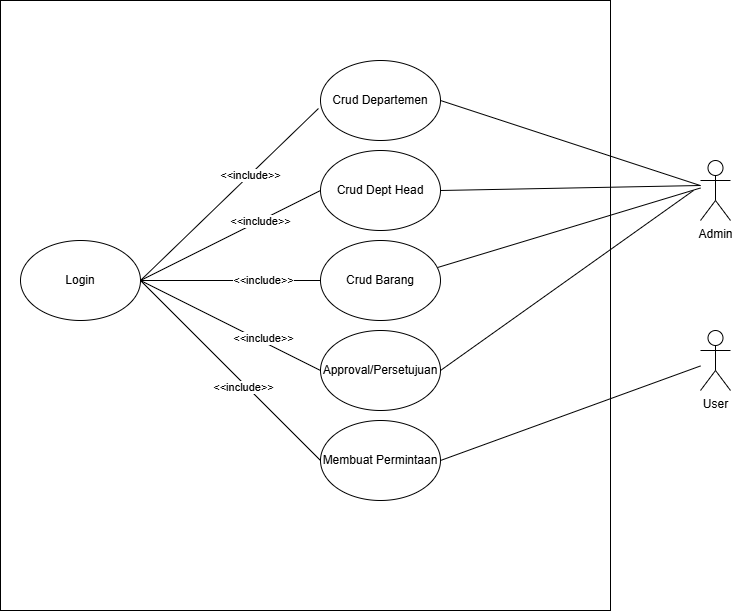

The diagram above was exported from draw.io. Its source (the exported page's mxGraphModel, read from the mxfile embedded in the PNG):
<mxGraphModel dx="880" dy="1641" grid="1" gridSize="10" guides="1" tooltips="1" connect="1" arrows="1" fold="1" page="1" pageScale="1" pageWidth="827" pageHeight="1169" math="0" shadow="0">
  <root>
    <mxCell id="0" />
    <mxCell id="1" parent="0" />
    <mxCell id="gUjkSFLC9k2NtAxaSWCI-6" value="" style="whiteSpace=wrap;html=1;aspect=fixed;" vertex="1" parent="1">
      <mxGeometry x="30" y="-20" width="610" height="610" as="geometry" />
    </mxCell>
    <mxCell id="gUjkSFLC9k2NtAxaSWCI-1" value="Crud Departemen" style="ellipse;whiteSpace=wrap;html=1;" vertex="1" parent="1">
      <mxGeometry x="350" y="40" width="120" height="80" as="geometry" />
    </mxCell>
    <mxCell id="gUjkSFLC9k2NtAxaSWCI-2" value="Crud Dept Head" style="ellipse;whiteSpace=wrap;html=1;" vertex="1" parent="1">
      <mxGeometry x="350" y="130" width="120" height="80" as="geometry" />
    </mxCell>
    <mxCell id="gUjkSFLC9k2NtAxaSWCI-3" value="Crud Barang" style="ellipse;whiteSpace=wrap;html=1;" vertex="1" parent="1">
      <mxGeometry x="350" y="220" width="120" height="80" as="geometry" />
    </mxCell>
    <mxCell id="gUjkSFLC9k2NtAxaSWCI-4" value="Approval/Persetujuan" style="ellipse;whiteSpace=wrap;html=1;" vertex="1" parent="1">
      <mxGeometry x="350" y="310" width="120" height="80" as="geometry" />
    </mxCell>
    <mxCell id="gUjkSFLC9k2NtAxaSWCI-5" value="Membuat Permintaan" style="ellipse;whiteSpace=wrap;html=1;" vertex="1" parent="1">
      <mxGeometry x="350" y="400" width="120" height="80" as="geometry" />
    </mxCell>
    <mxCell id="gUjkSFLC9k2NtAxaSWCI-8" value="Admin" style="shape=umlActor;verticalLabelPosition=bottom;verticalAlign=top;html=1;outlineConnect=0;" vertex="1" parent="1">
      <mxGeometry x="730" y="140" width="30" height="60" as="geometry" />
    </mxCell>
    <mxCell id="gUjkSFLC9k2NtAxaSWCI-11" value="User" style="shape=umlActor;verticalLabelPosition=bottom;verticalAlign=top;html=1;outlineConnect=0;" vertex="1" parent="1">
      <mxGeometry x="730" y="310" width="30" height="60" as="geometry" />
    </mxCell>
    <mxCell id="gUjkSFLC9k2NtAxaSWCI-12" value="" style="endArrow=none;html=1;rounded=0;exitX=1;exitY=0.5;exitDx=0;exitDy=0;" edge="1" parent="1" source="gUjkSFLC9k2NtAxaSWCI-1" target="gUjkSFLC9k2NtAxaSWCI-8">
      <mxGeometry width="50" height="50" relative="1" as="geometry">
        <mxPoint x="390" y="300" as="sourcePoint" />
        <mxPoint x="440" y="250" as="targetPoint" />
      </mxGeometry>
    </mxCell>
    <mxCell id="gUjkSFLC9k2NtAxaSWCI-13" value="" style="endArrow=none;html=1;rounded=0;exitX=1;exitY=0.5;exitDx=0;exitDy=0;" edge="1" parent="1" source="gUjkSFLC9k2NtAxaSWCI-2">
      <mxGeometry width="50" height="50" relative="1" as="geometry">
        <mxPoint x="470" y="80" as="sourcePoint" />
        <mxPoint x="730" y="165" as="targetPoint" />
      </mxGeometry>
    </mxCell>
    <mxCell id="gUjkSFLC9k2NtAxaSWCI-14" value="" style="endArrow=none;html=1;rounded=0;exitX=0.975;exitY=0.338;exitDx=0;exitDy=0;exitPerimeter=0;" edge="1" parent="1" source="gUjkSFLC9k2NtAxaSWCI-3">
      <mxGeometry width="50" height="50" relative="1" as="geometry">
        <mxPoint x="470" y="172.5" as="sourcePoint" />
        <mxPoint x="730" y="167.5" as="targetPoint" />
      </mxGeometry>
    </mxCell>
    <mxCell id="gUjkSFLC9k2NtAxaSWCI-15" value="" style="endArrow=none;html=1;rounded=0;exitX=1;exitY=0.5;exitDx=0;exitDy=0;" edge="1" parent="1" source="gUjkSFLC9k2NtAxaSWCI-4">
      <mxGeometry width="50" height="50" relative="1" as="geometry">
        <mxPoint x="460" y="249.5" as="sourcePoint" />
        <mxPoint x="723" y="170" as="targetPoint" />
      </mxGeometry>
    </mxCell>
    <mxCell id="gUjkSFLC9k2NtAxaSWCI-16" value="" style="endArrow=none;html=1;rounded=0;exitX=1;exitY=0.5;exitDx=0;exitDy=0;" edge="1" parent="1" source="gUjkSFLC9k2NtAxaSWCI-5" target="gUjkSFLC9k2NtAxaSWCI-11">
      <mxGeometry width="50" height="50" relative="1" as="geometry">
        <mxPoint x="390" y="300" as="sourcePoint" />
        <mxPoint x="440" y="250" as="targetPoint" />
      </mxGeometry>
    </mxCell>
    <mxCell id="gUjkSFLC9k2NtAxaSWCI-17" value="Login" style="ellipse;whiteSpace=wrap;html=1;" vertex="1" parent="1">
      <mxGeometry x="50" y="220" width="120" height="80" as="geometry" />
    </mxCell>
    <mxCell id="gUjkSFLC9k2NtAxaSWCI-18" value="" style="endArrow=none;html=1;rounded=0;entryX=-0.017;entryY=0.6;entryDx=0;entryDy=0;entryPerimeter=0;exitX=1;exitY=0.5;exitDx=0;exitDy=0;" edge="1" parent="1" source="gUjkSFLC9k2NtAxaSWCI-17" target="gUjkSFLC9k2NtAxaSWCI-1">
      <mxGeometry width="50" height="50" relative="1" as="geometry">
        <mxPoint x="390" y="300" as="sourcePoint" />
        <mxPoint x="440" y="250" as="targetPoint" />
      </mxGeometry>
    </mxCell>
    <mxCell id="gUjkSFLC9k2NtAxaSWCI-23" value="&amp;lt;&amp;lt;include&amp;gt;&amp;gt;" style="edgeLabel;html=1;align=center;verticalAlign=middle;resizable=0;points=[];" vertex="1" connectable="0" parent="gUjkSFLC9k2NtAxaSWCI-18">
      <mxGeometry x="0.2286" relative="1" as="geometry">
        <mxPoint as="offset" />
      </mxGeometry>
    </mxCell>
    <mxCell id="gUjkSFLC9k2NtAxaSWCI-19" value="" style="endArrow=none;html=1;rounded=0;entryX=0;entryY=0.5;entryDx=0;entryDy=0;exitX=1;exitY=0.5;exitDx=0;exitDy=0;" edge="1" parent="1" source="gUjkSFLC9k2NtAxaSWCI-17" target="gUjkSFLC9k2NtAxaSWCI-2">
      <mxGeometry width="50" height="50" relative="1" as="geometry">
        <mxPoint x="390" y="300" as="sourcePoint" />
        <mxPoint x="440" y="250" as="targetPoint" />
      </mxGeometry>
    </mxCell>
    <mxCell id="gUjkSFLC9k2NtAxaSWCI-24" value="&amp;lt;&amp;lt;include&amp;gt;&amp;gt;" style="edgeLabel;html=1;align=center;verticalAlign=middle;resizable=0;points=[];" vertex="1" connectable="0" parent="gUjkSFLC9k2NtAxaSWCI-19">
      <mxGeometry x="0.3333" relative="1" as="geometry">
        <mxPoint as="offset" />
      </mxGeometry>
    </mxCell>
    <mxCell id="gUjkSFLC9k2NtAxaSWCI-20" value="" style="endArrow=none;html=1;rounded=0;entryX=0;entryY=0.5;entryDx=0;entryDy=0;exitX=1;exitY=0.5;exitDx=0;exitDy=0;" edge="1" parent="1" source="gUjkSFLC9k2NtAxaSWCI-17" target="gUjkSFLC9k2NtAxaSWCI-3">
      <mxGeometry width="50" height="50" relative="1" as="geometry">
        <mxPoint x="390" y="300" as="sourcePoint" />
        <mxPoint x="440" y="250" as="targetPoint" />
      </mxGeometry>
    </mxCell>
    <mxCell id="gUjkSFLC9k2NtAxaSWCI-25" value="&amp;lt;&amp;lt;include&amp;gt;&amp;gt;" style="edgeLabel;html=1;align=center;verticalAlign=middle;resizable=0;points=[];" vertex="1" connectable="0" parent="gUjkSFLC9k2NtAxaSWCI-20">
      <mxGeometry x="0.3556" y="1" relative="1" as="geometry">
        <mxPoint as="offset" />
      </mxGeometry>
    </mxCell>
    <mxCell id="gUjkSFLC9k2NtAxaSWCI-21" value="" style="endArrow=none;html=1;rounded=0;entryX=0;entryY=0.5;entryDx=0;entryDy=0;exitX=1;exitY=0.5;exitDx=0;exitDy=0;" edge="1" parent="1" source="gUjkSFLC9k2NtAxaSWCI-17" target="gUjkSFLC9k2NtAxaSWCI-4">
      <mxGeometry width="50" height="50" relative="1" as="geometry">
        <mxPoint x="390" y="300" as="sourcePoint" />
        <mxPoint x="440" y="250" as="targetPoint" />
      </mxGeometry>
    </mxCell>
    <mxCell id="gUjkSFLC9k2NtAxaSWCI-26" value="&amp;lt;&amp;lt;include&amp;gt;&amp;gt;" style="edgeLabel;html=1;align=center;verticalAlign=middle;resizable=0;points=[];" vertex="1" connectable="0" parent="gUjkSFLC9k2NtAxaSWCI-21">
      <mxGeometry x="0.3422" y="3" relative="1" as="geometry">
        <mxPoint as="offset" />
      </mxGeometry>
    </mxCell>
    <mxCell id="gUjkSFLC9k2NtAxaSWCI-22" value="" style="endArrow=none;html=1;rounded=0;exitX=0;exitY=0.5;exitDx=0;exitDy=0;entryX=1;entryY=0.5;entryDx=0;entryDy=0;" edge="1" parent="1" source="gUjkSFLC9k2NtAxaSWCI-5" target="gUjkSFLC9k2NtAxaSWCI-17">
      <mxGeometry width="50" height="50" relative="1" as="geometry">
        <mxPoint x="390" y="300" as="sourcePoint" />
        <mxPoint x="440" y="250" as="targetPoint" />
      </mxGeometry>
    </mxCell>
    <mxCell id="gUjkSFLC9k2NtAxaSWCI-27" value="&amp;lt;&amp;lt;include&amp;gt;&amp;gt;" style="edgeLabel;html=1;align=center;verticalAlign=middle;resizable=0;points=[];" vertex="1" connectable="0" parent="gUjkSFLC9k2NtAxaSWCI-22">
      <mxGeometry x="-0.1556" y="3" relative="1" as="geometry">
        <mxPoint as="offset" />
      </mxGeometry>
    </mxCell>
  </root>
</mxGraphModel>